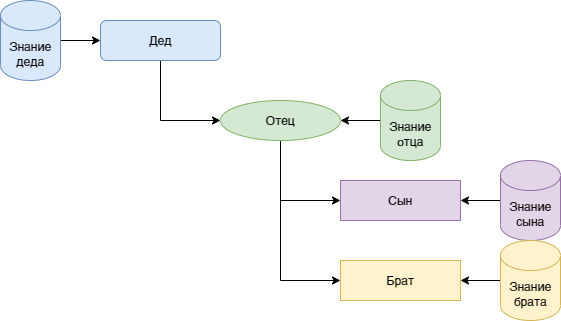

The diagram above was exported from draw.io. Its source (the exported page's mxGraphModel, read from the mxfile embedded in the PNG):
<mxGraphModel dx="1088" dy="851" grid="1" gridSize="10" guides="1" tooltips="1" connect="1" arrows="1" fold="1" page="1" pageScale="1" pageWidth="1169" pageHeight="827" math="0" shadow="0">
  <root>
    <mxCell id="Pe9RtWttvx3eGyLYVwUM-0" />
    <mxCell id="Pe9RtWttvx3eGyLYVwUM-1" parent="Pe9RtWttvx3eGyLYVwUM-0" />
    <mxCell id="Pe9RtWttvx3eGyLYVwUM-17" style="edgeStyle=orthogonalEdgeStyle;rounded=0;orthogonalLoop=1;jettySize=auto;html=1;endArrow=classic;endFill=1;strokeWidth=1;" edge="1" parent="Pe9RtWttvx3eGyLYVwUM-1" source="Pe9RtWttvx3eGyLYVwUM-2" target="Pe9RtWttvx3eGyLYVwUM-4">
      <mxGeometry relative="1" as="geometry">
        <Array as="points">
          <mxPoint x="460" y="500" />
        </Array>
      </mxGeometry>
    </mxCell>
    <mxCell id="Pe9RtWttvx3eGyLYVwUM-2" value="Дед" style="rounded=1;whiteSpace=wrap;html=1;fillColor=#dae8fc;strokeColor=#6c8ebf;" vertex="1" parent="Pe9RtWttvx3eGyLYVwUM-1">
      <mxGeometry x="400" y="400" width="120" height="40" as="geometry" />
    </mxCell>
    <mxCell id="Pe9RtWttvx3eGyLYVwUM-15" style="edgeStyle=orthogonalEdgeStyle;rounded=0;orthogonalLoop=1;jettySize=auto;html=1;endArrow=classic;endFill=1;strokeWidth=1;" edge="1" parent="Pe9RtWttvx3eGyLYVwUM-1" source="Pe9RtWttvx3eGyLYVwUM-4" target="Pe9RtWttvx3eGyLYVwUM-5">
      <mxGeometry relative="1" as="geometry">
        <Array as="points">
          <mxPoint x="580" y="580" />
        </Array>
      </mxGeometry>
    </mxCell>
    <mxCell id="Pe9RtWttvx3eGyLYVwUM-16" style="edgeStyle=orthogonalEdgeStyle;rounded=0;orthogonalLoop=1;jettySize=auto;html=1;endArrow=classic;endFill=1;strokeWidth=1;" edge="1" parent="Pe9RtWttvx3eGyLYVwUM-1" source="Pe9RtWttvx3eGyLYVwUM-4" target="Pe9RtWttvx3eGyLYVwUM-6">
      <mxGeometry relative="1" as="geometry">
        <Array as="points">
          <mxPoint x="580" y="660" />
        </Array>
      </mxGeometry>
    </mxCell>
    <mxCell id="Pe9RtWttvx3eGyLYVwUM-4" value="Отец" style="ellipse;whiteSpace=wrap;html=1;fillColor=#d5e8d4;strokeColor=#82b366;" vertex="1" parent="Pe9RtWttvx3eGyLYVwUM-1">
      <mxGeometry x="520" y="480" width="120" height="40" as="geometry" />
    </mxCell>
    <mxCell id="Pe9RtWttvx3eGyLYVwUM-5" value="Сын" style="rounded=0;whiteSpace=wrap;html=1;fillColor=#e1d5e7;strokeColor=#9673a6;" vertex="1" parent="Pe9RtWttvx3eGyLYVwUM-1">
      <mxGeometry x="640" y="560" width="120" height="40" as="geometry" />
    </mxCell>
    <mxCell id="Pe9RtWttvx3eGyLYVwUM-6" value="Брат" style="rounded=0;whiteSpace=wrap;html=1;fillColor=#fff2cc;strokeColor=#d6b656;" vertex="1" parent="Pe9RtWttvx3eGyLYVwUM-1">
      <mxGeometry x="640" y="640" width="120" height="40" as="geometry" />
    </mxCell>
    <mxCell id="Pe9RtWttvx3eGyLYVwUM-19" style="edgeStyle=orthogonalEdgeStyle;rounded=0;orthogonalLoop=1;jettySize=auto;html=1;endArrow=classic;endFill=1;strokeWidth=1;" edge="1" parent="Pe9RtWttvx3eGyLYVwUM-1" source="Pe9RtWttvx3eGyLYVwUM-11" target="Pe9RtWttvx3eGyLYVwUM-2">
      <mxGeometry relative="1" as="geometry" />
    </mxCell>
    <mxCell id="Pe9RtWttvx3eGyLYVwUM-11" value="Знание деда" style="shape=cylinder3;whiteSpace=wrap;html=1;boundedLbl=1;backgroundOutline=1;size=15;fillColor=#dae8fc;strokeColor=#6c8ebf;" vertex="1" parent="Pe9RtWttvx3eGyLYVwUM-1">
      <mxGeometry x="300" y="380" width="60" height="80" as="geometry" />
    </mxCell>
    <mxCell id="Pe9RtWttvx3eGyLYVwUM-20" style="edgeStyle=orthogonalEdgeStyle;rounded=0;orthogonalLoop=1;jettySize=auto;html=1;endArrow=classic;endFill=1;strokeWidth=1;" edge="1" parent="Pe9RtWttvx3eGyLYVwUM-1" source="Pe9RtWttvx3eGyLYVwUM-12" target="Pe9RtWttvx3eGyLYVwUM-4">
      <mxGeometry relative="1" as="geometry" />
    </mxCell>
    <mxCell id="Pe9RtWttvx3eGyLYVwUM-12" value="Знание отца" style="shape=cylinder3;whiteSpace=wrap;html=1;boundedLbl=1;backgroundOutline=1;size=15;fillColor=#d5e8d4;strokeColor=#82b366;" vertex="1" parent="Pe9RtWttvx3eGyLYVwUM-1">
      <mxGeometry x="680" y="460" width="60" height="80" as="geometry" />
    </mxCell>
    <mxCell id="Pe9RtWttvx3eGyLYVwUM-21" style="edgeStyle=orthogonalEdgeStyle;rounded=0;orthogonalLoop=1;jettySize=auto;html=1;endArrow=classic;endFill=1;strokeWidth=1;" edge="1" parent="Pe9RtWttvx3eGyLYVwUM-1" source="Pe9RtWttvx3eGyLYVwUM-13" target="Pe9RtWttvx3eGyLYVwUM-5">
      <mxGeometry relative="1" as="geometry" />
    </mxCell>
    <mxCell id="Pe9RtWttvx3eGyLYVwUM-13" value="Знание сына" style="shape=cylinder3;whiteSpace=wrap;html=1;boundedLbl=1;backgroundOutline=1;size=15;fillColor=#e1d5e7;strokeColor=#9673a6;" vertex="1" parent="Pe9RtWttvx3eGyLYVwUM-1">
      <mxGeometry x="800" y="540" width="60" height="80" as="geometry" />
    </mxCell>
    <mxCell id="Pe9RtWttvx3eGyLYVwUM-22" style="edgeStyle=orthogonalEdgeStyle;rounded=0;orthogonalLoop=1;jettySize=auto;html=1;endArrow=classic;endFill=1;strokeWidth=1;" edge="1" parent="Pe9RtWttvx3eGyLYVwUM-1" source="Pe9RtWttvx3eGyLYVwUM-14" target="Pe9RtWttvx3eGyLYVwUM-6">
      <mxGeometry relative="1" as="geometry" />
    </mxCell>
    <mxCell id="Pe9RtWttvx3eGyLYVwUM-14" value="Знание брата" style="shape=cylinder3;whiteSpace=wrap;html=1;boundedLbl=1;backgroundOutline=1;size=15;fillColor=#fff2cc;strokeColor=#d6b656;" vertex="1" parent="Pe9RtWttvx3eGyLYVwUM-1">
      <mxGeometry x="800" y="620" width="60" height="80" as="geometry" />
    </mxCell>
  </root>
</mxGraphModel>